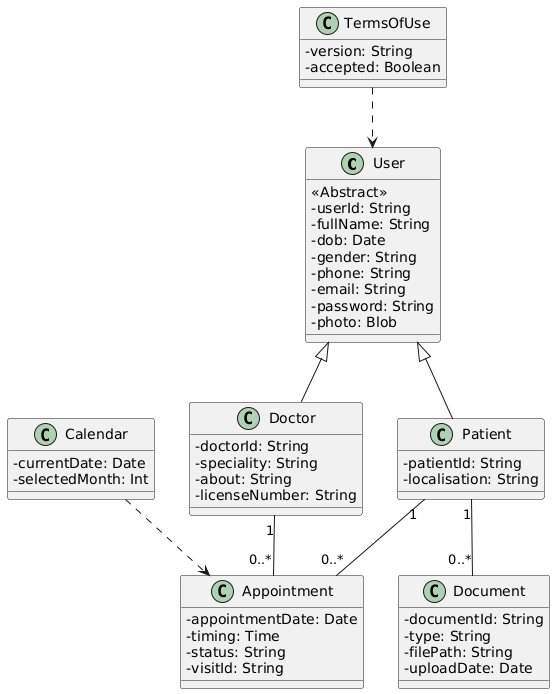

The diagram above was rendered by PlantUML. Its source (embedded in the PNG):
@startuml
skinparam classAttributeIconSize 0

class User {
  <<Abstract>>
  -userId: String
  -fullName: String
  -dob: Date
  -gender: String
  -phone: String
  -email: String
  -password: String
  -photo: Blob
}

class Doctor {
  -doctorId: String
  -speciality: String
  -about: String
  -licenseNumber: String
}

class Patient {
  -patientId: String
  -localisation: String
}

class Appointment {
  -appointmentDate: Date
  -timing: Time
  -status: String
  -visitId: String
}

class Document {
  -documentId: String
  -type: String
  -filePath: String
  -uploadDate: Date
}

class Calendar {
  -currentDate: Date
  -selectedMonth: Int
}

class TermsOfUse {
  -version: String
  -accepted: Boolean
}

User <|-- Doctor
User <|-- Patient

Doctor "1" -- "0..*" Appointment
Patient "1" -- "0..*" Appointment
Patient "1" -- "0..*" Document

Calendar ..> Appointment
TermsOfUse ..> User
@enduml